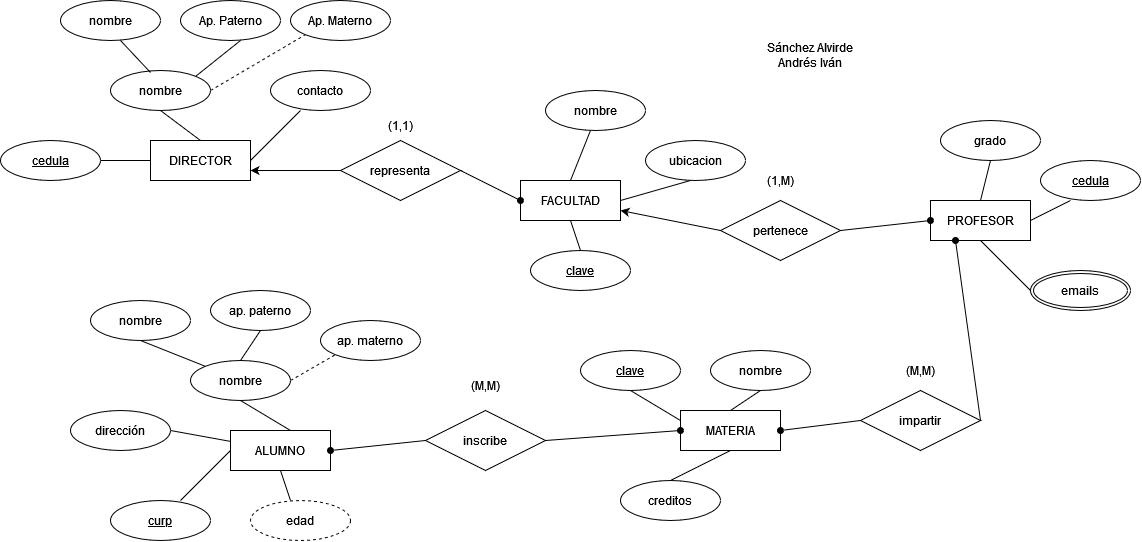

The diagram above was exported from draw.io. Its source (the exported page's mxGraphModel, read from the mxfile embedded in the PNG):
<mxGraphModel dx="1237" dy="687" grid="1" gridSize="10" guides="1" tooltips="1" connect="1" arrows="1" fold="1" page="1" pageScale="1" pageWidth="1400" pageHeight="850" math="0" shadow="0">
  <root>
    <mxCell id="0" />
    <mxCell id="1" parent="0" />
    <mxCell id="6Qdp6MuPtYb6TloJ7TyJ-1" value="FACULTAD" style="whiteSpace=wrap;html=1;align=center;" vertex="1" parent="1">
      <mxGeometry x="660" y="310" width="100" height="40" as="geometry" />
    </mxCell>
    <mxCell id="6Qdp6MuPtYb6TloJ7TyJ-2" value="DIRECTOR" style="whiteSpace=wrap;html=1;align=center;" vertex="1" parent="1">
      <mxGeometry x="290" y="270" width="100" height="40" as="geometry" />
    </mxCell>
    <mxCell id="6Qdp6MuPtYb6TloJ7TyJ-3" value="PROFESOR" style="whiteSpace=wrap;html=1;align=center;" vertex="1" parent="1">
      <mxGeometry x="1070" y="330" width="100" height="40" as="geometry" />
    </mxCell>
    <mxCell id="6Qdp6MuPtYb6TloJ7TyJ-4" value="ALUMNO" style="whiteSpace=wrap;html=1;align=center;" vertex="1" parent="1">
      <mxGeometry x="370" y="560" width="100" height="40" as="geometry" />
    </mxCell>
    <mxCell id="6Qdp6MuPtYb6TloJ7TyJ-5" value="MATERIA" style="whiteSpace=wrap;html=1;align=center;" vertex="1" parent="1">
      <mxGeometry x="820" y="540" width="100" height="40" as="geometry" />
    </mxCell>
    <mxCell id="6Qdp6MuPtYb6TloJ7TyJ-6" value="nombre" style="ellipse;whiteSpace=wrap;html=1;align=center;" vertex="1" parent="1">
      <mxGeometry x="250" y="200" width="100" height="40" as="geometry" />
    </mxCell>
    <mxCell id="6Qdp6MuPtYb6TloJ7TyJ-7" value="Ap. Paterno" style="ellipse;whiteSpace=wrap;html=1;align=center;" vertex="1" parent="1">
      <mxGeometry x="320" y="130" width="100" height="40" as="geometry" />
    </mxCell>
    <mxCell id="6Qdp6MuPtYb6TloJ7TyJ-8" value="Ap. Materno" style="ellipse;whiteSpace=wrap;html=1;align=center;" vertex="1" parent="1">
      <mxGeometry x="430" y="130" width="100" height="40" as="geometry" />
    </mxCell>
    <mxCell id="6Qdp6MuPtYb6TloJ7TyJ-9" value="nombre" style="ellipse;whiteSpace=wrap;html=1;align=center;" vertex="1" parent="1">
      <mxGeometry x="200" y="130" width="100" height="40" as="geometry" />
    </mxCell>
    <mxCell id="6Qdp6MuPtYb6TloJ7TyJ-15" value="contacto" style="ellipse;whiteSpace=wrap;html=1;align=center;" vertex="1" parent="1">
      <mxGeometry x="410" y="200" width="100" height="40" as="geometry" />
    </mxCell>
    <mxCell id="6Qdp6MuPtYb6TloJ7TyJ-16" value="cedula" style="ellipse;whiteSpace=wrap;html=1;align=center;fontStyle=4;" vertex="1" parent="1">
      <mxGeometry x="140" y="270" width="100" height="40" as="geometry" />
    </mxCell>
    <mxCell id="6Qdp6MuPtYb6TloJ7TyJ-17" value="" style="endArrow=none;html=1;rounded=0;entryX=0.5;entryY=1;entryDx=0;entryDy=0;" edge="1" parent="1" target="6Qdp6MuPtYb6TloJ7TyJ-6">
      <mxGeometry width="50" height="50" relative="1" as="geometry">
        <mxPoint x="340" y="270" as="sourcePoint" />
        <mxPoint x="390" y="220" as="targetPoint" />
      </mxGeometry>
    </mxCell>
    <mxCell id="6Qdp6MuPtYb6TloJ7TyJ-20" value="" style="endArrow=none;html=1;rounded=0;exitX=1;exitY=0.5;exitDx=0;exitDy=0;" edge="1" parent="1" source="6Qdp6MuPtYb6TloJ7TyJ-16">
      <mxGeometry width="50" height="50" relative="1" as="geometry">
        <mxPoint x="240" y="340" as="sourcePoint" />
        <mxPoint x="290" y="290" as="targetPoint" />
      </mxGeometry>
    </mxCell>
    <mxCell id="6Qdp6MuPtYb6TloJ7TyJ-21" value="" style="endArrow=none;html=1;rounded=0;" edge="1" parent="1">
      <mxGeometry width="50" height="50" relative="1" as="geometry">
        <mxPoint x="390" y="290" as="sourcePoint" />
        <mxPoint x="440" y="240" as="targetPoint" />
      </mxGeometry>
    </mxCell>
    <mxCell id="6Qdp6MuPtYb6TloJ7TyJ-22" value="" style="endArrow=none;html=1;rounded=0;exitX=0.4;exitY=0.05;exitDx=0;exitDy=0;exitPerimeter=0;" edge="1" parent="1" source="6Qdp6MuPtYb6TloJ7TyJ-6">
      <mxGeometry width="50" height="50" relative="1" as="geometry">
        <mxPoint x="210" y="220" as="sourcePoint" />
        <mxPoint x="260" y="170" as="targetPoint" />
      </mxGeometry>
    </mxCell>
    <mxCell id="6Qdp6MuPtYb6TloJ7TyJ-23" value="" style="endArrow=none;html=1;rounded=0;exitX=1;exitY=0;exitDx=0;exitDy=0;" edge="1" parent="1" source="6Qdp6MuPtYb6TloJ7TyJ-6">
      <mxGeometry width="50" height="50" relative="1" as="geometry">
        <mxPoint x="330" y="220" as="sourcePoint" />
        <mxPoint x="380" y="170" as="targetPoint" />
      </mxGeometry>
    </mxCell>
    <mxCell id="6Qdp6MuPtYb6TloJ7TyJ-25" value="" style="endArrow=none;dashed=1;html=1;rounded=0;entryX=0;entryY=1;entryDx=0;entryDy=0;" edge="1" parent="1" target="6Qdp6MuPtYb6TloJ7TyJ-8">
      <mxGeometry width="50" height="50" relative="1" as="geometry">
        <mxPoint x="350" y="220" as="sourcePoint" />
        <mxPoint x="400" y="170" as="targetPoint" />
      </mxGeometry>
    </mxCell>
    <mxCell id="6Qdp6MuPtYb6TloJ7TyJ-26" value="nombre" style="ellipse;whiteSpace=wrap;html=1;align=center;" vertex="1" parent="1">
      <mxGeometry x="685" y="220" width="100" height="40" as="geometry" />
    </mxCell>
    <mxCell id="6Qdp6MuPtYb6TloJ7TyJ-27" value="ubicacion" style="ellipse;whiteSpace=wrap;html=1;align=center;" vertex="1" parent="1">
      <mxGeometry x="785" y="270" width="100" height="40" as="geometry" />
    </mxCell>
    <mxCell id="6Qdp6MuPtYb6TloJ7TyJ-28" value="&lt;div&gt;clave&lt;/div&gt;" style="ellipse;whiteSpace=wrap;html=1;align=center;fontStyle=4;" vertex="1" parent="1">
      <mxGeometry x="670" y="380" width="100" height="40" as="geometry" />
    </mxCell>
    <mxCell id="6Qdp6MuPtYb6TloJ7TyJ-29" value="" style="endArrow=none;html=1;rounded=0;exitX=0.5;exitY=0;exitDx=0;exitDy=0;" edge="1" parent="1" source="6Qdp6MuPtYb6TloJ7TyJ-1">
      <mxGeometry width="50" height="50" relative="1" as="geometry">
        <mxPoint x="680" y="310" as="sourcePoint" />
        <mxPoint x="730" y="260" as="targetPoint" />
      </mxGeometry>
    </mxCell>
    <mxCell id="6Qdp6MuPtYb6TloJ7TyJ-30" value="" style="endArrow=none;html=1;rounded=0;exitX=1;exitY=0.5;exitDx=0;exitDy=0;" edge="1" parent="1" source="6Qdp6MuPtYb6TloJ7TyJ-1">
      <mxGeometry width="50" height="50" relative="1" as="geometry">
        <mxPoint x="780" y="360" as="sourcePoint" />
        <mxPoint x="830" y="310" as="targetPoint" />
      </mxGeometry>
    </mxCell>
    <mxCell id="6Qdp6MuPtYb6TloJ7TyJ-31" value="" style="endArrow=none;html=1;rounded=0;entryX=0.5;entryY=1;entryDx=0;entryDy=0;exitX=0.5;exitY=0;exitDx=0;exitDy=0;" edge="1" parent="1" source="6Qdp6MuPtYb6TloJ7TyJ-28" target="6Qdp6MuPtYb6TloJ7TyJ-1">
      <mxGeometry width="50" height="50" relative="1" as="geometry">
        <mxPoint x="710" y="480" as="sourcePoint" />
        <mxPoint x="760" y="430" as="targetPoint" />
      </mxGeometry>
    </mxCell>
    <mxCell id="6Qdp6MuPtYb6TloJ7TyJ-32" value="grado" style="ellipse;whiteSpace=wrap;html=1;align=center;" vertex="1" parent="1">
      <mxGeometry x="1080" y="250" width="100" height="40" as="geometry" />
    </mxCell>
    <mxCell id="6Qdp6MuPtYb6TloJ7TyJ-33" value="cedula" style="ellipse;whiteSpace=wrap;html=1;align=center;fontStyle=4;" vertex="1" parent="1">
      <mxGeometry x="1180" y="290" width="100" height="40" as="geometry" />
    </mxCell>
    <mxCell id="6Qdp6MuPtYb6TloJ7TyJ-34" value="emails" style="ellipse;shape=doubleEllipse;margin=3;whiteSpace=wrap;html=1;align=center;" vertex="1" parent="1">
      <mxGeometry x="1170" y="400" width="100" height="40" as="geometry" />
    </mxCell>
    <mxCell id="6Qdp6MuPtYb6TloJ7TyJ-35" value="" style="endArrow=none;html=1;rounded=0;exitX=0.5;exitY=1;exitDx=0;exitDy=0;" edge="1" parent="1" source="6Qdp6MuPtYb6TloJ7TyJ-3">
      <mxGeometry width="50" height="50" relative="1" as="geometry">
        <mxPoint x="1120" y="470" as="sourcePoint" />
        <mxPoint x="1170" y="420" as="targetPoint" />
      </mxGeometry>
    </mxCell>
    <mxCell id="6Qdp6MuPtYb6TloJ7TyJ-36" value="" style="endArrow=none;html=1;rounded=0;exitX=1;exitY=0.5;exitDx=0;exitDy=0;" edge="1" parent="1" source="6Qdp6MuPtYb6TloJ7TyJ-3">
      <mxGeometry width="50" height="50" relative="1" as="geometry">
        <mxPoint x="1160" y="380" as="sourcePoint" />
        <mxPoint x="1210" y="330" as="targetPoint" />
      </mxGeometry>
    </mxCell>
    <mxCell id="6Qdp6MuPtYb6TloJ7TyJ-37" value="" style="endArrow=none;html=1;rounded=0;exitX=0.5;exitY=0;exitDx=0;exitDy=0;" edge="1" parent="1" source="6Qdp6MuPtYb6TloJ7TyJ-3">
      <mxGeometry width="50" height="50" relative="1" as="geometry">
        <mxPoint x="1080" y="340" as="sourcePoint" />
        <mxPoint x="1130" y="290" as="targetPoint" />
      </mxGeometry>
    </mxCell>
    <mxCell id="6Qdp6MuPtYb6TloJ7TyJ-39" value="dirección" style="ellipse;whiteSpace=wrap;html=1;align=center;" vertex="1" parent="1">
      <mxGeometry x="210" y="540" width="100" height="40" as="geometry" />
    </mxCell>
    <mxCell id="6Qdp6MuPtYb6TloJ7TyJ-40" value="nombre" style="ellipse;whiteSpace=wrap;html=1;align=center;" vertex="1" parent="1">
      <mxGeometry x="330" y="490" width="100" height="40" as="geometry" />
    </mxCell>
    <mxCell id="6Qdp6MuPtYb6TloJ7TyJ-41" value="nombre" style="ellipse;whiteSpace=wrap;html=1;align=center;" vertex="1" parent="1">
      <mxGeometry x="230" y="430" width="100" height="40" as="geometry" />
    </mxCell>
    <mxCell id="6Qdp6MuPtYb6TloJ7TyJ-42" value="ap. paterno" style="ellipse;whiteSpace=wrap;html=1;align=center;" vertex="1" parent="1">
      <mxGeometry x="350" y="420" width="100" height="40" as="geometry" />
    </mxCell>
    <mxCell id="6Qdp6MuPtYb6TloJ7TyJ-43" value="ap. materno" style="ellipse;whiteSpace=wrap;html=1;align=center;" vertex="1" parent="1">
      <mxGeometry x="460" y="450" width="100" height="40" as="geometry" />
    </mxCell>
    <mxCell id="6Qdp6MuPtYb6TloJ7TyJ-44" value="curp" style="ellipse;whiteSpace=wrap;html=1;align=center;fontStyle=4;" vertex="1" parent="1">
      <mxGeometry x="250" y="630" width="100" height="40" as="geometry" />
    </mxCell>
    <mxCell id="6Qdp6MuPtYb6TloJ7TyJ-45" value="edad" style="ellipse;whiteSpace=wrap;html=1;align=center;dashed=1;" vertex="1" parent="1">
      <mxGeometry x="390" y="630" width="100" height="40" as="geometry" />
    </mxCell>
    <mxCell id="6Qdp6MuPtYb6TloJ7TyJ-46" value="" style="endArrow=none;html=1;rounded=0;entryX=0.5;entryY=1;entryDx=0;entryDy=0;" edge="1" parent="1" target="6Qdp6MuPtYb6TloJ7TyJ-40">
      <mxGeometry width="50" height="50" relative="1" as="geometry">
        <mxPoint x="430" y="560" as="sourcePoint" />
        <mxPoint x="480" y="510" as="targetPoint" />
      </mxGeometry>
    </mxCell>
    <mxCell id="6Qdp6MuPtYb6TloJ7TyJ-47" value="" style="endArrow=none;html=1;rounded=0;" edge="1" parent="1">
      <mxGeometry width="50" height="50" relative="1" as="geometry">
        <mxPoint x="320" y="630" as="sourcePoint" />
        <mxPoint x="370" y="580" as="targetPoint" />
      </mxGeometry>
    </mxCell>
    <mxCell id="6Qdp6MuPtYb6TloJ7TyJ-48" value="" style="endArrow=none;dashed=1;html=1;rounded=0;entryX=0;entryY=1;entryDx=0;entryDy=0;exitX=1;exitY=0.5;exitDx=0;exitDy=0;" edge="1" parent="1" source="6Qdp6MuPtYb6TloJ7TyJ-40" target="6Qdp6MuPtYb6TloJ7TyJ-43">
      <mxGeometry width="50" height="50" relative="1" as="geometry">
        <mxPoint x="660" y="530" as="sourcePoint" />
        <mxPoint x="710" y="480" as="targetPoint" />
      </mxGeometry>
    </mxCell>
    <mxCell id="6Qdp6MuPtYb6TloJ7TyJ-49" value="" style="endArrow=none;html=1;rounded=0;entryX=0.5;entryY=1;entryDx=0;entryDy=0;exitX=0;exitY=0;exitDx=0;exitDy=0;" edge="1" parent="1" source="6Qdp6MuPtYb6TloJ7TyJ-40" target="6Qdp6MuPtYb6TloJ7TyJ-41">
      <mxGeometry width="50" height="50" relative="1" as="geometry">
        <mxPoint x="660" y="530" as="sourcePoint" />
        <mxPoint x="710" y="480" as="targetPoint" />
      </mxGeometry>
    </mxCell>
    <mxCell id="6Qdp6MuPtYb6TloJ7TyJ-50" value="" style="endArrow=none;html=1;rounded=0;entryX=0.5;entryY=1;entryDx=0;entryDy=0;exitX=0.5;exitY=0;exitDx=0;exitDy=0;" edge="1" parent="1" source="6Qdp6MuPtYb6TloJ7TyJ-40" target="6Qdp6MuPtYb6TloJ7TyJ-42">
      <mxGeometry width="50" height="50" relative="1" as="geometry">
        <mxPoint x="660" y="530" as="sourcePoint" />
        <mxPoint x="710" y="480" as="targetPoint" />
      </mxGeometry>
    </mxCell>
    <mxCell id="6Qdp6MuPtYb6TloJ7TyJ-51" value="" style="endArrow=none;html=1;rounded=0;entryX=1;entryY=0.5;entryDx=0;entryDy=0;" edge="1" parent="1" source="6Qdp6MuPtYb6TloJ7TyJ-4" target="6Qdp6MuPtYb6TloJ7TyJ-39">
      <mxGeometry width="50" height="50" relative="1" as="geometry">
        <mxPoint x="660" y="530" as="sourcePoint" />
        <mxPoint x="710" y="480" as="targetPoint" />
      </mxGeometry>
    </mxCell>
    <mxCell id="6Qdp6MuPtYb6TloJ7TyJ-52" value="" style="endArrow=none;html=1;rounded=0;entryX=0.5;entryY=1;entryDx=0;entryDy=0;exitX=0.4;exitY=0;exitDx=0;exitDy=0;exitPerimeter=0;" edge="1" parent="1" source="6Qdp6MuPtYb6TloJ7TyJ-45" target="6Qdp6MuPtYb6TloJ7TyJ-4">
      <mxGeometry width="50" height="50" relative="1" as="geometry">
        <mxPoint x="660" y="530" as="sourcePoint" />
        <mxPoint x="710" y="480" as="targetPoint" />
      </mxGeometry>
    </mxCell>
    <mxCell id="6Qdp6MuPtYb6TloJ7TyJ-53" value="clave" style="ellipse;whiteSpace=wrap;html=1;align=center;fontStyle=4;" vertex="1" parent="1">
      <mxGeometry x="720" y="480" width="100" height="40" as="geometry" />
    </mxCell>
    <mxCell id="6Qdp6MuPtYb6TloJ7TyJ-54" value="nombre" style="ellipse;whiteSpace=wrap;html=1;align=center;" vertex="1" parent="1">
      <mxGeometry x="850" y="480" width="100" height="40" as="geometry" />
    </mxCell>
    <mxCell id="6Qdp6MuPtYb6TloJ7TyJ-55" value="creditos" style="ellipse;whiteSpace=wrap;html=1;align=center;" vertex="1" parent="1">
      <mxGeometry x="760" y="610" width="100" height="40" as="geometry" />
    </mxCell>
    <mxCell id="6Qdp6MuPtYb6TloJ7TyJ-56" value="" style="endArrow=none;html=1;rounded=0;entryX=0;entryY=0.25;entryDx=0;entryDy=0;exitX=0.5;exitY=1;exitDx=0;exitDy=0;" edge="1" parent="1" source="6Qdp6MuPtYb6TloJ7TyJ-53" target="6Qdp6MuPtYb6TloJ7TyJ-5">
      <mxGeometry width="50" height="50" relative="1" as="geometry">
        <mxPoint x="710" y="480" as="sourcePoint" />
        <mxPoint x="760" y="430" as="targetPoint" />
      </mxGeometry>
    </mxCell>
    <mxCell id="6Qdp6MuPtYb6TloJ7TyJ-57" value="" style="endArrow=none;html=1;rounded=0;entryX=0.5;entryY=1;entryDx=0;entryDy=0;exitX=0.5;exitY=0;exitDx=0;exitDy=0;" edge="1" parent="1" source="6Qdp6MuPtYb6TloJ7TyJ-5" target="6Qdp6MuPtYb6TloJ7TyJ-54">
      <mxGeometry width="50" height="50" relative="1" as="geometry">
        <mxPoint x="710" y="480" as="sourcePoint" />
        <mxPoint x="760" y="430" as="targetPoint" />
      </mxGeometry>
    </mxCell>
    <mxCell id="6Qdp6MuPtYb6TloJ7TyJ-58" value="" style="endArrow=none;html=1;rounded=0;entryX=0.5;entryY=1;entryDx=0;entryDy=0;exitX=0.5;exitY=0;exitDx=0;exitDy=0;" edge="1" parent="1" source="6Qdp6MuPtYb6TloJ7TyJ-55" target="6Qdp6MuPtYb6TloJ7TyJ-5">
      <mxGeometry width="50" height="50" relative="1" as="geometry">
        <mxPoint x="710" y="480" as="sourcePoint" />
        <mxPoint x="760" y="430" as="targetPoint" />
      </mxGeometry>
    </mxCell>
    <mxCell id="6Qdp6MuPtYb6TloJ7TyJ-61" style="edgeStyle=orthogonalEdgeStyle;rounded=0;orthogonalLoop=1;jettySize=auto;html=1;exitX=0;exitY=0.5;exitDx=0;exitDy=0;entryX=1;entryY=0.75;entryDx=0;entryDy=0;" edge="1" parent="1" source="6Qdp6MuPtYb6TloJ7TyJ-59" target="6Qdp6MuPtYb6TloJ7TyJ-2">
      <mxGeometry relative="1" as="geometry" />
    </mxCell>
    <mxCell id="6Qdp6MuPtYb6TloJ7TyJ-63" style="edgeStyle=none;orthogonalLoop=1;jettySize=auto;html=1;exitX=1;exitY=0.5;exitDx=0;exitDy=0;entryX=0;entryY=0.5;entryDx=0;entryDy=0;strokeColor=default;rounded=1;endArrow=oval;endFill=1;" edge="1" parent="1" source="6Qdp6MuPtYb6TloJ7TyJ-59" target="6Qdp6MuPtYb6TloJ7TyJ-1">
      <mxGeometry relative="1" as="geometry" />
    </mxCell>
    <mxCell id="6Qdp6MuPtYb6TloJ7TyJ-59" value="representa" style="shape=rhombus;perimeter=rhombusPerimeter;whiteSpace=wrap;html=1;align=center;" vertex="1" parent="1">
      <mxGeometry x="480" y="270" width="120" height="60" as="geometry" />
    </mxCell>
    <mxCell id="6Qdp6MuPtYb6TloJ7TyJ-65" style="edgeStyle=none;rounded=1;orthogonalLoop=1;jettySize=auto;html=1;exitX=1;exitY=0.5;exitDx=0;exitDy=0;entryX=0;entryY=0.5;entryDx=0;entryDy=0;strokeColor=default;endArrow=oval;endFill=1;" edge="1" parent="1" source="6Qdp6MuPtYb6TloJ7TyJ-64" target="6Qdp6MuPtYb6TloJ7TyJ-3">
      <mxGeometry relative="1" as="geometry" />
    </mxCell>
    <mxCell id="6Qdp6MuPtYb6TloJ7TyJ-66" style="edgeStyle=none;rounded=1;orthogonalLoop=1;jettySize=auto;html=1;exitX=0;exitY=0.5;exitDx=0;exitDy=0;entryX=1;entryY=0.75;entryDx=0;entryDy=0;strokeColor=default;endArrow=classic;endFill=1;" edge="1" parent="1" source="6Qdp6MuPtYb6TloJ7TyJ-64" target="6Qdp6MuPtYb6TloJ7TyJ-1">
      <mxGeometry relative="1" as="geometry" />
    </mxCell>
    <mxCell id="6Qdp6MuPtYb6TloJ7TyJ-64" value="pertenece" style="shape=rhombus;perimeter=rhombusPerimeter;whiteSpace=wrap;html=1;align=center;" vertex="1" parent="1">
      <mxGeometry x="860" y="330" width="120" height="60" as="geometry" />
    </mxCell>
    <mxCell id="6Qdp6MuPtYb6TloJ7TyJ-68" style="edgeStyle=none;rounded=1;orthogonalLoop=1;jettySize=auto;html=1;exitX=1;exitY=0.5;exitDx=0;exitDy=0;entryX=0.25;entryY=1;entryDx=0;entryDy=0;strokeColor=default;endArrow=oval;endFill=1;" edge="1" parent="1" source="6Qdp6MuPtYb6TloJ7TyJ-67" target="6Qdp6MuPtYb6TloJ7TyJ-3">
      <mxGeometry relative="1" as="geometry" />
    </mxCell>
    <mxCell id="6Qdp6MuPtYb6TloJ7TyJ-69" style="edgeStyle=none;rounded=1;orthogonalLoop=1;jettySize=auto;html=1;exitX=0;exitY=0.5;exitDx=0;exitDy=0;entryX=1;entryY=0.5;entryDx=0;entryDy=0;strokeColor=default;endArrow=oval;endFill=1;" edge="1" parent="1" source="6Qdp6MuPtYb6TloJ7TyJ-67" target="6Qdp6MuPtYb6TloJ7TyJ-5">
      <mxGeometry relative="1" as="geometry" />
    </mxCell>
    <mxCell id="6Qdp6MuPtYb6TloJ7TyJ-67" value="impartir" style="shape=rhombus;perimeter=rhombusPerimeter;whiteSpace=wrap;html=1;align=center;" vertex="1" parent="1">
      <mxGeometry x="1000" y="520" width="120" height="60" as="geometry" />
    </mxCell>
    <mxCell id="6Qdp6MuPtYb6TloJ7TyJ-71" style="edgeStyle=none;rounded=1;orthogonalLoop=1;jettySize=auto;html=1;exitX=1;exitY=0.5;exitDx=0;exitDy=0;entryX=0;entryY=0.5;entryDx=0;entryDy=0;strokeColor=default;endArrow=oval;endFill=1;" edge="1" parent="1" source="6Qdp6MuPtYb6TloJ7TyJ-70" target="6Qdp6MuPtYb6TloJ7TyJ-5">
      <mxGeometry relative="1" as="geometry" />
    </mxCell>
    <mxCell id="6Qdp6MuPtYb6TloJ7TyJ-72" style="edgeStyle=none;rounded=1;orthogonalLoop=1;jettySize=auto;html=1;exitX=0;exitY=0.5;exitDx=0;exitDy=0;entryX=1;entryY=0.5;entryDx=0;entryDy=0;strokeColor=default;endArrow=oval;endFill=1;" edge="1" parent="1" source="6Qdp6MuPtYb6TloJ7TyJ-70" target="6Qdp6MuPtYb6TloJ7TyJ-4">
      <mxGeometry relative="1" as="geometry" />
    </mxCell>
    <mxCell id="6Qdp6MuPtYb6TloJ7TyJ-70" value="inscribe" style="shape=rhombus;perimeter=rhombusPerimeter;whiteSpace=wrap;html=1;align=center;" vertex="1" parent="1">
      <mxGeometry x="565" y="540" width="120" height="60" as="geometry" />
    </mxCell>
    <mxCell id="6Qdp6MuPtYb6TloJ7TyJ-73" value="(1,1)" style="text;html=1;strokeColor=none;fillColor=none;align=center;verticalAlign=middle;whiteSpace=wrap;rounded=0;" vertex="1" parent="1">
      <mxGeometry x="510" y="240" width="60" height="30" as="geometry" />
    </mxCell>
    <mxCell id="6Qdp6MuPtYb6TloJ7TyJ-74" value="(1,M)" style="text;html=1;strokeColor=none;fillColor=none;align=center;verticalAlign=middle;whiteSpace=wrap;rounded=0;" vertex="1" parent="1">
      <mxGeometry x="890" y="295" width="60" height="30" as="geometry" />
    </mxCell>
    <mxCell id="6Qdp6MuPtYb6TloJ7TyJ-76" value="(M,M)" style="text;html=1;strokeColor=none;fillColor=none;align=center;verticalAlign=middle;whiteSpace=wrap;rounded=0;" vertex="1" parent="1">
      <mxGeometry x="1030" y="485" width="60" height="30" as="geometry" />
    </mxCell>
    <mxCell id="6Qdp6MuPtYb6TloJ7TyJ-77" value="(M,M)" style="text;html=1;strokeColor=none;fillColor=none;align=center;verticalAlign=middle;whiteSpace=wrap;rounded=0;" vertex="1" parent="1">
      <mxGeometry x="595" y="500" width="60" height="30" as="geometry" />
    </mxCell>
    <mxCell id="6Qdp6MuPtYb6TloJ7TyJ-78" value="Sánchez Alvirde Andrés Iván" style="text;html=1;strokeColor=none;fillColor=none;align=center;verticalAlign=middle;whiteSpace=wrap;rounded=0;" vertex="1" parent="1">
      <mxGeometry x="890" y="170" width="120" height="30" as="geometry" />
    </mxCell>
  </root>
</mxGraphModel>